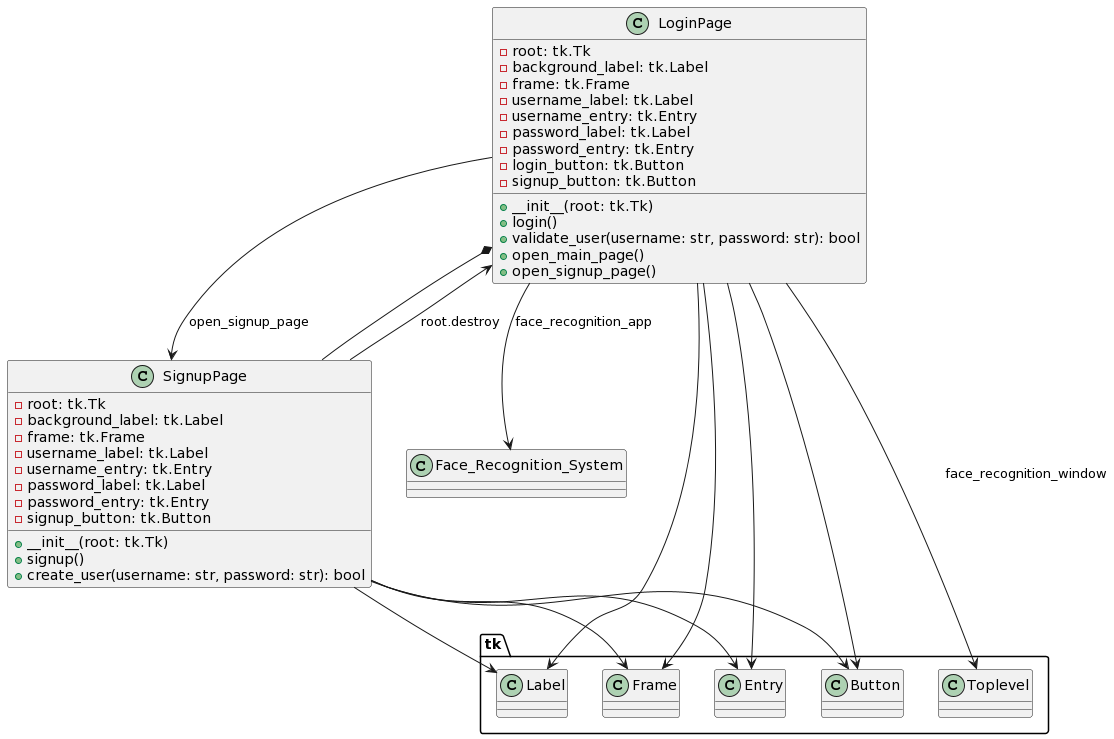

The diagram above was rendered by PlantUML. Its source (embedded in the PNG):
@startuml
class LoginPage {
  - root: tk.Tk
  - background_label: tk.Label
  - frame: tk.Frame
  - username_label: tk.Label
  - username_entry: tk.Entry
  - password_label: tk.Label
  - password_entry: tk.Entry
  - login_button: tk.Button
  - signup_button: tk.Button
  + __init__(root: tk.Tk)
  + login()
  + validate_user(username: str, password: str): bool
  + open_main_page()
  + open_signup_page()
}

class SignupPage {
  - root: tk.Tk
  - background_label: tk.Label
  - frame: tk.Frame
  - username_label: tk.Label
  - username_entry: tk.Entry
  - password_label: tk.Label
  - password_entry: tk.Entry
  - signup_button: tk.Button
  + __init__(root: tk.Tk)
  + signup()
  + create_user(username: str, password: str): bool
}

LoginPage --> SignupPage : open_signup_page
SignupPage --> LoginPage : root.destroy

LoginPage --> tk.Label
LoginPage --> tk.Frame
LoginPage --> tk.Entry
LoginPage --> tk.Button
LoginPage --> tk.Toplevel : face_recognition_window
LoginPage --> Face_Recognition_System : face_recognition_app

SignupPage --> tk.Label
SignupPage --> tk.Frame
SignupPage --> tk.Entry
SignupPage --> tk.Button

LoginPage *-- SignupPage
@enduml